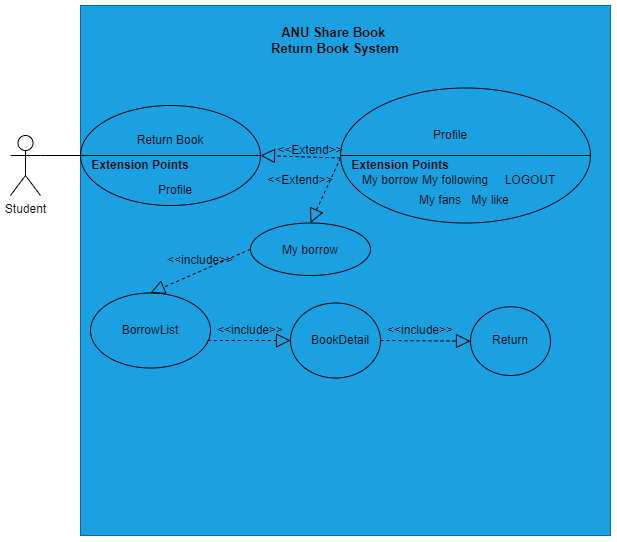

The diagram above was exported from draw.io. Its source (the exported page's mxGraphModel, read from the mxfile embedded in the PNG):
<mxGraphModel dx="795" dy="522" grid="1" gridSize="10" guides="1" tooltips="1" connect="1" arrows="1" fold="1" page="1" pageScale="1" pageWidth="827" pageHeight="1169" math="0" shadow="0">
  <root>
    <mxCell id="0" />
    <mxCell id="1" parent="0" />
    <mxCell id="CaAH5XZy8pu4NUdpeyC2-1" value="Student" style="shape=umlActor;verticalLabelPosition=bottom;verticalAlign=top;html=1;outlineConnect=0;" vertex="1" parent="1">
      <mxGeometry x="60" y="210" width="30" height="60" as="geometry" />
    </mxCell>
    <mxCell id="CaAH5XZy8pu4NUdpeyC2-3" value="" style="whiteSpace=wrap;html=1;aspect=fixed;fillColor=#1ba1e2;strokeColor=#006EAF;fontColor=#ffffff;" vertex="1" parent="1">
      <mxGeometry x="130" y="80" width="530" height="530" as="geometry" />
    </mxCell>
    <mxCell id="CaAH5XZy8pu4NUdpeyC2-2" value="" style="shape=lineEllipse;perimeter=ellipsePerimeter;whiteSpace=wrap;html=1;backgroundOutline=1;fillColor=#1ba1e2;fontColor=#ffffff;strokeColor=#000000;" vertex="1" parent="1">
      <mxGeometry x="130" y="180" width="180" height="100" as="geometry" />
    </mxCell>
    <mxCell id="CaAH5XZy8pu4NUdpeyC2-6" value="" style="endArrow=none;html=1;rounded=0;entryX=0;entryY=0.5;entryDx=0;entryDy=0;" edge="1" parent="1" target="CaAH5XZy8pu4NUdpeyC2-2">
      <mxGeometry width="50" height="50" relative="1" as="geometry">
        <mxPoint x="90" y="230" as="sourcePoint" />
        <mxPoint x="140" y="180" as="targetPoint" />
      </mxGeometry>
    </mxCell>
    <mxCell id="CaAH5XZy8pu4NUdpeyC2-8" value="Return Book" style="text;strokeColor=none;align=center;fillColor=none;html=1;verticalAlign=middle;whiteSpace=wrap;rounded=0;" vertex="1" parent="1">
      <mxGeometry x="185" y="200" width="70" height="30" as="geometry" />
    </mxCell>
    <mxCell id="CaAH5XZy8pu4NUdpeyC2-9" value="Extension Points" style="text;strokeColor=none;align=center;fillColor=none;html=1;verticalAlign=middle;whiteSpace=wrap;rounded=0;fontStyle=1" vertex="1" parent="1">
      <mxGeometry x="140" y="225" width="100" height="30" as="geometry" />
    </mxCell>
    <mxCell id="CaAH5XZy8pu4NUdpeyC2-10" value="Profile" style="text;strokeColor=none;align=center;fillColor=none;html=1;verticalAlign=middle;whiteSpace=wrap;rounded=0;" vertex="1" parent="1">
      <mxGeometry x="195" y="250" width="60" height="30" as="geometry" />
    </mxCell>
    <mxCell id="CaAH5XZy8pu4NUdpeyC2-12" value="" style="endArrow=block;dashed=1;endFill=0;endSize=12;html=1;rounded=0;entryX=1;entryY=0.5;entryDx=0;entryDy=0;exitX=1;exitY=0.75;exitDx=0;exitDy=0;" edge="1" parent="1" source="CaAH5XZy8pu4NUdpeyC2-13" target="CaAH5XZy8pu4NUdpeyC2-2">
      <mxGeometry width="160" relative="1" as="geometry">
        <mxPoint x="414.00000000000205" y="230" as="sourcePoint" />
        <mxPoint x="494" y="290" as="targetPoint" />
      </mxGeometry>
    </mxCell>
    <mxCell id="CaAH5XZy8pu4NUdpeyC2-14" value="" style="shape=lineEllipse;perimeter=ellipsePerimeter;whiteSpace=wrap;html=1;backgroundOutline=1;fillColor=#1ba1e2;fontColor=#ffffff;strokeColor=#000000;" vertex="1" parent="1">
      <mxGeometry x="390" y="162.5" width="250" height="135" as="geometry" />
    </mxCell>
    <mxCell id="CaAH5XZy8pu4NUdpeyC2-15" value="Profile" style="text;strokeColor=none;align=center;fillColor=none;html=1;verticalAlign=middle;whiteSpace=wrap;rounded=0;" vertex="1" parent="1">
      <mxGeometry x="470" y="195" width="60" height="30" as="geometry" />
    </mxCell>
    <mxCell id="CaAH5XZy8pu4NUdpeyC2-16" value="Extension Points" style="text;strokeColor=none;align=center;fillColor=none;html=1;verticalAlign=middle;whiteSpace=wrap;rounded=0;fontStyle=1" vertex="1" parent="1">
      <mxGeometry x="400" y="225" width="100" height="30" as="geometry" />
    </mxCell>
    <mxCell id="CaAH5XZy8pu4NUdpeyC2-18" value="My fans" style="text;strokeColor=none;align=center;fillColor=none;html=1;verticalAlign=middle;whiteSpace=wrap;rounded=0;" vertex="1" parent="1">
      <mxGeometry x="460" y="260" width="60" height="30" as="geometry" />
    </mxCell>
    <mxCell id="CaAH5XZy8pu4NUdpeyC2-19" value="My following" style="text;strokeColor=none;align=center;fillColor=none;html=1;verticalAlign=middle;whiteSpace=wrap;rounded=0;" vertex="1" parent="1">
      <mxGeometry x="470" y="240" width="70" height="30" as="geometry" />
    </mxCell>
    <mxCell id="CaAH5XZy8pu4NUdpeyC2-20" value="My like" style="text;strokeColor=none;align=center;fillColor=none;html=1;verticalAlign=middle;whiteSpace=wrap;rounded=0;" vertex="1" parent="1">
      <mxGeometry x="510" y="260" width="60" height="30" as="geometry" />
    </mxCell>
    <mxCell id="CaAH5XZy8pu4NUdpeyC2-21" value="My borrow" style="text;strokeColor=none;align=center;fillColor=none;html=1;verticalAlign=middle;whiteSpace=wrap;rounded=0;" vertex="1" parent="1">
      <mxGeometry x="410" y="240" width="60" height="30" as="geometry" />
    </mxCell>
    <mxCell id="CaAH5XZy8pu4NUdpeyC2-22" value="" style="ellipse;whiteSpace=wrap;html=1;fillColor=#1ba1e2;fontColor=#ffffff;strokeColor=#000000;" vertex="1" parent="1">
      <mxGeometry x="300" y="297.5" width="120" height="52.5" as="geometry" />
    </mxCell>
    <mxCell id="CaAH5XZy8pu4NUdpeyC2-23" value="My borrow" style="text;strokeColor=none;align=center;fillColor=none;html=1;verticalAlign=middle;whiteSpace=wrap;rounded=0;" vertex="1" parent="1">
      <mxGeometry x="330" y="310" width="60" height="30" as="geometry" />
    </mxCell>
    <mxCell id="CaAH5XZy8pu4NUdpeyC2-27" value="" style="ellipse;whiteSpace=wrap;html=1;fillColor=#1ba1e2;fontColor=#ffffff;strokeColor=#000000;" vertex="1" parent="1">
      <mxGeometry x="140" y="367.5" width="120" height="75" as="geometry" />
    </mxCell>
    <mxCell id="CaAH5XZy8pu4NUdpeyC2-28" value="BorrowList" style="text;strokeColor=none;align=center;fillColor=none;html=1;verticalAlign=middle;whiteSpace=wrap;rounded=0;" vertex="1" parent="1">
      <mxGeometry x="170" y="390" width="60" height="30" as="geometry" />
    </mxCell>
    <mxCell id="CaAH5XZy8pu4NUdpeyC2-30" value="&amp;lt;&amp;lt;include&amp;gt;&amp;gt;" style="text;strokeColor=none;align=center;fillColor=none;html=1;verticalAlign=middle;whiteSpace=wrap;rounded=0;" vertex="1" parent="1">
      <mxGeometry x="220" y="320" width="60" height="30" as="geometry" />
    </mxCell>
    <mxCell id="CaAH5XZy8pu4NUdpeyC2-31" value="" style="ellipse;whiteSpace=wrap;html=1;fillColor=#1ba1e2;fontColor=#ffffff;strokeColor=#000000;" vertex="1" parent="1">
      <mxGeometry x="340" y="377.5" width="90" height="75" as="geometry" />
    </mxCell>
    <mxCell id="CaAH5XZy8pu4NUdpeyC2-34" value="" style="ellipse;whiteSpace=wrap;html=1;fillColor=#1ba1e2;fontColor=#ffffff;strokeColor=#000000;" vertex="1" parent="1">
      <mxGeometry x="520" y="381.25" width="80" height="68.75" as="geometry" />
    </mxCell>
    <mxCell id="CaAH5XZy8pu4NUdpeyC2-35" value="Return" style="text;strokeColor=none;align=center;fillColor=none;html=1;verticalAlign=middle;whiteSpace=wrap;rounded=0;" vertex="1" parent="1">
      <mxGeometry x="530" y="400" width="60" height="30" as="geometry" />
    </mxCell>
    <mxCell id="CaAH5XZy8pu4NUdpeyC2-36" value="LOGOUT" style="text;strokeColor=none;align=center;fillColor=none;html=1;verticalAlign=middle;whiteSpace=wrap;rounded=0;" vertex="1" parent="1">
      <mxGeometry x="550" y="240" width="60" height="30" as="geometry" />
    </mxCell>
    <mxCell id="CaAH5XZy8pu4NUdpeyC2-37" value="" style="endArrow=block;dashed=1;endFill=0;endSize=12;html=1;rounded=0;entryX=0.5;entryY=0;entryDx=0;entryDy=0;exitX=1;exitY=0.75;exitDx=0;exitDy=0;" edge="1" parent="1" source="CaAH5XZy8pu4NUdpeyC2-13" target="CaAH5XZy8pu4NUdpeyC2-22">
      <mxGeometry width="160" relative="1" as="geometry">
        <mxPoint x="400" y="232.5" as="sourcePoint" />
        <mxPoint x="320" y="264.58" as="targetPoint" />
      </mxGeometry>
    </mxCell>
    <mxCell id="CaAH5XZy8pu4NUdpeyC2-38" value="&amp;lt;&amp;lt;Extend&amp;gt;&amp;gt;" style="text;strokeColor=none;align=center;fillColor=none;html=1;verticalAlign=middle;whiteSpace=wrap;rounded=0;" vertex="1" parent="1">
      <mxGeometry x="320" y="240" width="60" height="30" as="geometry" />
    </mxCell>
    <mxCell id="CaAH5XZy8pu4NUdpeyC2-13" value="&amp;lt;&amp;lt;Extend&amp;gt;&amp;gt;" style="text;strokeColor=none;align=center;fillColor=none;html=1;verticalAlign=middle;whiteSpace=wrap;rounded=0;" vertex="1" parent="1">
      <mxGeometry x="330" y="210" width="60" height="30" as="geometry" />
    </mxCell>
    <mxCell id="CaAH5XZy8pu4NUdpeyC2-40" value="" style="endArrow=block;dashed=1;endFill=0;endSize=12;html=1;rounded=0;entryX=0.5;entryY=0;entryDx=0;entryDy=0;exitX=0;exitY=0.5;exitDx=0;exitDy=0;" edge="1" parent="1" source="CaAH5XZy8pu4NUdpeyC2-22" target="CaAH5XZy8pu4NUdpeyC2-27">
      <mxGeometry width="160" relative="1" as="geometry">
        <mxPoint x="300" y="320" as="sourcePoint" />
        <mxPoint x="270" y="385" as="targetPoint" />
      </mxGeometry>
    </mxCell>
    <mxCell id="CaAH5XZy8pu4NUdpeyC2-42" value="BookDetail" style="text;strokeColor=none;align=center;fillColor=none;html=1;verticalAlign=middle;whiteSpace=wrap;rounded=0;" vertex="1" parent="1">
      <mxGeometry x="360" y="400" width="60" height="30" as="geometry" />
    </mxCell>
    <mxCell id="CaAH5XZy8pu4NUdpeyC2-43" value="&amp;lt;&amp;lt;include&amp;gt;&amp;gt;" style="text;strokeColor=none;align=center;fillColor=none;html=1;verticalAlign=middle;whiteSpace=wrap;rounded=0;" vertex="1" parent="1">
      <mxGeometry x="270" y="390" width="60" height="30" as="geometry" />
    </mxCell>
    <mxCell id="CaAH5XZy8pu4NUdpeyC2-44" value="" style="endArrow=block;dashed=1;endFill=0;endSize=12;html=1;rounded=0;entryX=0;entryY=0.5;entryDx=0;entryDy=0;exitX=0.977;exitY=0.633;exitDx=0;exitDy=0;exitPerimeter=0;" edge="1" parent="1" source="CaAH5XZy8pu4NUdpeyC2-27" target="CaAH5XZy8pu4NUdpeyC2-31">
      <mxGeometry width="160" relative="1" as="geometry">
        <mxPoint x="350" y="430" as="sourcePoint" />
        <mxPoint x="280" y="471" as="targetPoint" />
      </mxGeometry>
    </mxCell>
    <mxCell id="CaAH5XZy8pu4NUdpeyC2-45" value="&amp;lt;&amp;lt;include&amp;gt;&amp;gt;" style="text;strokeColor=none;align=center;fillColor=none;html=1;verticalAlign=middle;whiteSpace=wrap;rounded=0;" vertex="1" parent="1">
      <mxGeometry x="440" y="390" width="60" height="30" as="geometry" />
    </mxCell>
    <mxCell id="CaAH5XZy8pu4NUdpeyC2-46" value="" style="endArrow=block;dashed=1;endFill=0;endSize=12;html=1;rounded=0;entryX=0;entryY=0.5;entryDx=0;entryDy=0;exitX=1;exitY=0.5;exitDx=0;exitDy=0;" edge="1" parent="1" source="CaAH5XZy8pu4NUdpeyC2-31" target="CaAH5XZy8pu4NUdpeyC2-34">
      <mxGeometry width="160" relative="1" as="geometry">
        <mxPoint x="463.5" y="372" as="sourcePoint" />
        <mxPoint x="566.5" y="377" as="targetPoint" />
      </mxGeometry>
    </mxCell>
    <mxCell id="CaAH5XZy8pu4NUdpeyC2-47" value="&lt;b style=&quot;font-size: 13px;&quot;&gt;&lt;font style=&quot;font-size: 13px;&quot;&gt;ANU Share Book&amp;nbsp;&lt;/font&gt;&lt;/b&gt;&lt;div style=&quot;font-size: 13px;&quot;&gt;&lt;b&gt;&lt;font style=&quot;font-size: 13px;&quot;&gt;Return Book System&lt;/font&gt;&lt;/b&gt;&lt;/div&gt;" style="text;strokeColor=none;align=center;fillColor=none;html=1;verticalAlign=middle;whiteSpace=wrap;rounded=0;" vertex="1" parent="1">
      <mxGeometry x="320" y="100" width="130" height="30" as="geometry" />
    </mxCell>
  </root>
</mxGraphModel>